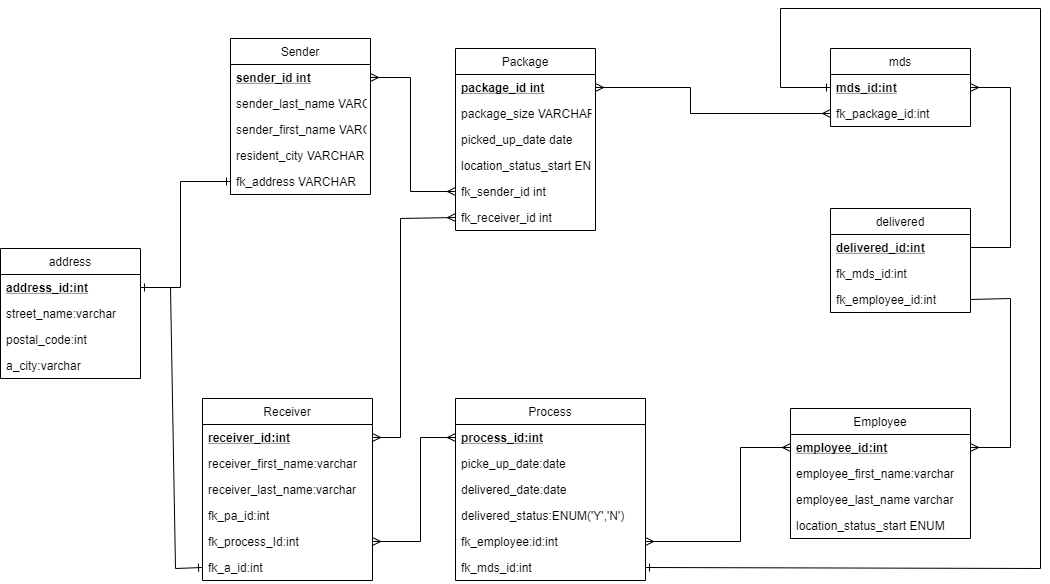

The diagram above was exported from draw.io. Its source (the exported page's mxGraphModel, read from the mxfile embedded in the PNG):
<mxGraphModel dx="1874" dy="601" grid="1" gridSize="10" guides="1" tooltips="1" connect="1" arrows="1" fold="1" page="1" pageScale="1" pageWidth="850" pageHeight="1100" math="0" shadow="0">
  <root>
    <mxCell id="0" />
    <mxCell id="1" parent="0" />
    <mxCell id="xRfR0jelAf0sSRsUtx-6-1" value="Package" style="swimlane;fontStyle=0;childLayout=stackLayout;horizontal=1;startSize=26;fillColor=none;horizontalStack=0;resizeParent=1;resizeParentMax=0;resizeLast=0;collapsible=1;marginBottom=0;" vertex="1" parent="1">
      <mxGeometry x="-255" y="760" width="140" height="182" as="geometry" />
    </mxCell>
    <mxCell id="xRfR0jelAf0sSRsUtx-6-2" value="package_id int&#10;" style="text;strokeColor=none;fillColor=none;align=left;verticalAlign=top;spacingLeft=4;spacingRight=4;overflow=hidden;rotatable=0;points=[[0,0.5],[1,0.5]];portConstraint=eastwest;fontStyle=5" vertex="1" parent="xRfR0jelAf0sSRsUtx-6-1">
      <mxGeometry y="26" width="140" height="26" as="geometry" />
    </mxCell>
    <mxCell id="xRfR0jelAf0sSRsUtx-6-3" value="package_size VARCHAR" style="text;strokeColor=none;fillColor=none;align=left;verticalAlign=top;spacingLeft=4;spacingRight=4;overflow=hidden;rotatable=0;points=[[0,0.5],[1,0.5]];portConstraint=eastwest;" vertex="1" parent="xRfR0jelAf0sSRsUtx-6-1">
      <mxGeometry y="52" width="140" height="26" as="geometry" />
    </mxCell>
    <mxCell id="xRfR0jelAf0sSRsUtx-6-4" value="picked_up_date date" style="text;strokeColor=none;fillColor=none;align=left;verticalAlign=top;spacingLeft=4;spacingRight=4;overflow=hidden;rotatable=0;points=[[0,0.5],[1,0.5]];portConstraint=eastwest;" vertex="1" parent="xRfR0jelAf0sSRsUtx-6-1">
      <mxGeometry y="78" width="140" height="26" as="geometry" />
    </mxCell>
    <mxCell id="xRfR0jelAf0sSRsUtx-6-5" value="location_status_start ENUM" style="text;strokeColor=none;fillColor=none;align=left;verticalAlign=top;spacingLeft=4;spacingRight=4;overflow=hidden;rotatable=0;points=[[0,0.5],[1,0.5]];portConstraint=eastwest;" vertex="1" parent="xRfR0jelAf0sSRsUtx-6-1">
      <mxGeometry y="104" width="140" height="26" as="geometry" />
    </mxCell>
    <mxCell id="xRfR0jelAf0sSRsUtx-6-6" value="fk_sender_id int" style="text;strokeColor=none;fillColor=none;align=left;verticalAlign=top;spacingLeft=4;spacingRight=4;overflow=hidden;rotatable=0;points=[[0,0.5],[1,0.5]];portConstraint=eastwest;" vertex="1" parent="xRfR0jelAf0sSRsUtx-6-1">
      <mxGeometry y="130" width="140" height="26" as="geometry" />
    </mxCell>
    <mxCell id="xRfR0jelAf0sSRsUtx-6-7" value="fk_receiver_id int" style="text;strokeColor=none;fillColor=none;align=left;verticalAlign=top;spacingLeft=4;spacingRight=4;overflow=hidden;rotatable=0;points=[[0,0.5],[1,0.5]];portConstraint=eastwest;" vertex="1" parent="xRfR0jelAf0sSRsUtx-6-1">
      <mxGeometry y="156" width="140" height="26" as="geometry" />
    </mxCell>
    <mxCell id="xRfR0jelAf0sSRsUtx-6-8" value="" style="endArrow=ERmany;html=1;rounded=0;exitX=1;exitY=0.5;exitDx=0;exitDy=0;entryX=0;entryY=0.5;entryDx=0;entryDy=0;startArrow=ERmany;startFill=0;endFill=0;" edge="1" parent="1" source="xRfR0jelAf0sSRsUtx-6-50" target="xRfR0jelAf0sSRsUtx-6-6">
      <mxGeometry relative="1" as="geometry">
        <mxPoint x="-210" y="740" as="sourcePoint" />
        <mxPoint x="-50" y="740" as="targetPoint" />
        <Array as="points">
          <mxPoint x="-300" y="789" />
          <mxPoint x="-300" y="903" />
        </Array>
      </mxGeometry>
    </mxCell>
    <mxCell id="xRfR0jelAf0sSRsUtx-6-9" value="" style="endArrow=ERmany;html=1;rounded=0;exitX=1;exitY=0.5;exitDx=0;exitDy=0;entryX=0;entryY=0.5;entryDx=0;entryDy=0;startArrow=ERmany;startFill=0;endFill=0;" edge="1" parent="1" source="xRfR0jelAf0sSRsUtx-6-2" target="xRfR0jelAf0sSRsUtx-6-12">
      <mxGeometry relative="1" as="geometry">
        <mxPoint x="-12.5" y="812" as="sourcePoint" />
        <mxPoint x="72.5" y="916" as="targetPoint" />
        <Array as="points">
          <mxPoint x="-20" y="799" />
          <mxPoint x="-20" y="825" />
        </Array>
      </mxGeometry>
    </mxCell>
    <mxCell id="xRfR0jelAf0sSRsUtx-6-10" value="mds" style="swimlane;fontStyle=0;childLayout=stackLayout;horizontal=1;startSize=26;fillColor=none;horizontalStack=0;resizeParent=1;resizeParentMax=0;resizeLast=0;collapsible=1;marginBottom=0;" vertex="1" parent="1">
      <mxGeometry x="120" y="760" width="140" height="78" as="geometry" />
    </mxCell>
    <mxCell id="xRfR0jelAf0sSRsUtx-6-11" value="mds_id:int" style="text;strokeColor=none;fillColor=none;align=left;verticalAlign=top;spacingLeft=4;spacingRight=4;overflow=hidden;rotatable=0;points=[[0,0.5],[1,0.5]];portConstraint=eastwest;fontStyle=5" vertex="1" parent="xRfR0jelAf0sSRsUtx-6-10">
      <mxGeometry y="26" width="140" height="26" as="geometry" />
    </mxCell>
    <mxCell id="xRfR0jelAf0sSRsUtx-6-12" value="fk_package_id:int" style="text;strokeColor=none;fillColor=none;align=left;verticalAlign=top;spacingLeft=4;spacingRight=4;overflow=hidden;rotatable=0;points=[[0,0.5],[1,0.5]];portConstraint=eastwest;" vertex="1" parent="xRfR0jelAf0sSRsUtx-6-10">
      <mxGeometry y="52" width="140" height="26" as="geometry" />
    </mxCell>
    <mxCell id="xRfR0jelAf0sSRsUtx-6-13" value="delivered" style="swimlane;fontStyle=0;childLayout=stackLayout;horizontal=1;startSize=26;fillColor=none;horizontalStack=0;resizeParent=1;resizeParentMax=0;resizeLast=0;collapsible=1;marginBottom=0;" vertex="1" parent="1">
      <mxGeometry x="120" y="920" width="140" height="104" as="geometry" />
    </mxCell>
    <mxCell id="xRfR0jelAf0sSRsUtx-6-14" value="delivered_id:int" style="text;strokeColor=none;fillColor=none;align=left;verticalAlign=top;spacingLeft=4;spacingRight=4;overflow=hidden;rotatable=0;points=[[0,0.5],[1,0.5]];portConstraint=eastwest;fontStyle=5" vertex="1" parent="xRfR0jelAf0sSRsUtx-6-13">
      <mxGeometry y="26" width="140" height="26" as="geometry" />
    </mxCell>
    <mxCell id="xRfR0jelAf0sSRsUtx-6-15" value="fk_mds_id:int" style="text;strokeColor=none;fillColor=none;align=left;verticalAlign=top;spacingLeft=4;spacingRight=4;overflow=hidden;rotatable=0;points=[[0,0.5],[1,0.5]];portConstraint=eastwest;" vertex="1" parent="xRfR0jelAf0sSRsUtx-6-13">
      <mxGeometry y="52" width="140" height="26" as="geometry" />
    </mxCell>
    <mxCell id="xRfR0jelAf0sSRsUtx-6-16" value="fk_employee_id:int" style="text;strokeColor=none;fillColor=none;align=left;verticalAlign=top;spacingLeft=4;spacingRight=4;overflow=hidden;rotatable=0;points=[[0,0.5],[1,0.5]];portConstraint=eastwest;" vertex="1" parent="xRfR0jelAf0sSRsUtx-6-13">
      <mxGeometry y="78" width="140" height="26" as="geometry" />
    </mxCell>
    <mxCell id="xRfR0jelAf0sSRsUtx-6-17" value="" style="endArrow=none;html=1;rounded=0;exitX=1;exitY=0.5;exitDx=0;exitDy=0;entryX=1;entryY=0.5;entryDx=0;entryDy=0;startArrow=ERmany;startFill=0;" edge="1" parent="1" source="xRfR0jelAf0sSRsUtx-6-11" target="xRfR0jelAf0sSRsUtx-6-14">
      <mxGeometry relative="1" as="geometry">
        <mxPoint x="285" y="799" as="sourcePoint" />
        <mxPoint x="310" y="1000" as="targetPoint" />
        <Array as="points">
          <mxPoint x="300" y="799" />
          <mxPoint x="300" y="959" />
        </Array>
      </mxGeometry>
    </mxCell>
    <mxCell id="xRfR0jelAf0sSRsUtx-6-18" value="" style="endArrow=ERmany;html=1;rounded=0;entryX=1;entryY=0.5;entryDx=0;entryDy=0;exitX=1;exitY=0.5;exitDx=0;exitDy=0;startArrow=none;startFill=0;endFill=0;" edge="1" parent="1" source="xRfR0jelAf0sSRsUtx-6-16" target="xRfR0jelAf0sSRsUtx-6-20">
      <mxGeometry relative="1" as="geometry">
        <mxPoint x="270" y="1030" as="sourcePoint" />
        <mxPoint x="280" y="1170" as="targetPoint" />
        <Array as="points">
          <mxPoint x="300" y="1010" />
          <mxPoint x="300" y="1159" />
        </Array>
      </mxGeometry>
    </mxCell>
    <mxCell id="xRfR0jelAf0sSRsUtx-6-19" value="Employee" style="swimlane;fontStyle=0;childLayout=stackLayout;horizontal=1;startSize=26;fillColor=none;horizontalStack=0;resizeParent=1;resizeParentMax=0;resizeLast=0;collapsible=1;marginBottom=0;" vertex="1" parent="1">
      <mxGeometry x="80" y="1120" width="180" height="130" as="geometry" />
    </mxCell>
    <mxCell id="xRfR0jelAf0sSRsUtx-6-20" value="employee_id:int" style="text;strokeColor=none;fillColor=none;align=left;verticalAlign=top;spacingLeft=4;spacingRight=4;overflow=hidden;rotatable=0;points=[[0,0.5],[1,0.5]];portConstraint=eastwest;fontStyle=5" vertex="1" parent="xRfR0jelAf0sSRsUtx-6-19">
      <mxGeometry y="26" width="180" height="26" as="geometry" />
    </mxCell>
    <mxCell id="xRfR0jelAf0sSRsUtx-6-21" value="employee_first_name:varchar" style="text;strokeColor=none;fillColor=none;align=left;verticalAlign=top;spacingLeft=4;spacingRight=4;overflow=hidden;rotatable=0;points=[[0,0.5],[1,0.5]];portConstraint=eastwest;" vertex="1" parent="xRfR0jelAf0sSRsUtx-6-19">
      <mxGeometry y="52" width="180" height="26" as="geometry" />
    </mxCell>
    <mxCell id="xRfR0jelAf0sSRsUtx-6-22" value="employee_last_name varchar" style="text;strokeColor=none;fillColor=none;align=left;verticalAlign=top;spacingLeft=4;spacingRight=4;overflow=hidden;rotatable=0;points=[[0,0.5],[1,0.5]];portConstraint=eastwest;" vertex="1" parent="xRfR0jelAf0sSRsUtx-6-19">
      <mxGeometry y="78" width="180" height="26" as="geometry" />
    </mxCell>
    <mxCell id="xRfR0jelAf0sSRsUtx-6-23" value="location_status_start ENUM" style="text;strokeColor=none;fillColor=none;align=left;verticalAlign=top;spacingLeft=4;spacingRight=4;overflow=hidden;rotatable=0;points=[[0,0.5],[1,0.5]];portConstraint=eastwest;" vertex="1" parent="xRfR0jelAf0sSRsUtx-6-19">
      <mxGeometry y="104" width="180" height="26" as="geometry" />
    </mxCell>
    <mxCell id="xRfR0jelAf0sSRsUtx-6-24" value="" style="endArrow=ERone;html=1;rounded=0;exitX=0;exitY=0.5;exitDx=0;exitDy=0;entryX=1;entryY=0.5;entryDx=0;entryDy=0;startArrow=ERone;startFill=0;endFill=0;" edge="1" parent="1" source="xRfR0jelAf0sSRsUtx-6-11" target="xRfR0jelAf0sSRsUtx-6-31">
      <mxGeometry relative="1" as="geometry">
        <mxPoint x="20" y="800" as="sourcePoint" />
        <mxPoint y="1280" as="targetPoint" />
        <Array as="points">
          <mxPoint x="70" y="799" />
          <mxPoint x="70" y="720" />
          <mxPoint x="330" y="720" />
          <mxPoint x="330" y="1280" />
        </Array>
      </mxGeometry>
    </mxCell>
    <mxCell id="xRfR0jelAf0sSRsUtx-6-25" value="Process" style="swimlane;fontStyle=0;childLayout=stackLayout;horizontal=1;startSize=26;fillColor=none;horizontalStack=0;resizeParent=1;resizeParentMax=0;resizeLast=0;collapsible=1;marginBottom=0;" vertex="1" parent="1">
      <mxGeometry x="-255" y="1110" width="190" height="182" as="geometry" />
    </mxCell>
    <mxCell id="xRfR0jelAf0sSRsUtx-6-26" value="process_id:int" style="text;strokeColor=none;fillColor=none;align=left;verticalAlign=top;spacingLeft=4;spacingRight=4;overflow=hidden;rotatable=0;points=[[0,0.5],[1,0.5]];portConstraint=eastwest;fontStyle=5" vertex="1" parent="xRfR0jelAf0sSRsUtx-6-25">
      <mxGeometry y="26" width="190" height="26" as="geometry" />
    </mxCell>
    <mxCell id="xRfR0jelAf0sSRsUtx-6-27" value="picke_up_date:date" style="text;strokeColor=none;fillColor=none;align=left;verticalAlign=top;spacingLeft=4;spacingRight=4;overflow=hidden;rotatable=0;points=[[0,0.5],[1,0.5]];portConstraint=eastwest;" vertex="1" parent="xRfR0jelAf0sSRsUtx-6-25">
      <mxGeometry y="52" width="190" height="26" as="geometry" />
    </mxCell>
    <mxCell id="xRfR0jelAf0sSRsUtx-6-28" value="delivered_date:date" style="text;strokeColor=none;fillColor=none;align=left;verticalAlign=top;spacingLeft=4;spacingRight=4;overflow=hidden;rotatable=0;points=[[0,0.5],[1,0.5]];portConstraint=eastwest;" vertex="1" parent="xRfR0jelAf0sSRsUtx-6-25">
      <mxGeometry y="78" width="190" height="26" as="geometry" />
    </mxCell>
    <mxCell id="xRfR0jelAf0sSRsUtx-6-29" value="delivered_status:ENUM('Y','N')" style="text;strokeColor=none;fillColor=none;align=left;verticalAlign=top;spacingLeft=4;spacingRight=4;overflow=hidden;rotatable=0;points=[[0,0.5],[1,0.5]];portConstraint=eastwest;" vertex="1" parent="xRfR0jelAf0sSRsUtx-6-25">
      <mxGeometry y="104" width="190" height="26" as="geometry" />
    </mxCell>
    <mxCell id="xRfR0jelAf0sSRsUtx-6-30" value="fk_employee:id:int" style="text;strokeColor=none;fillColor=none;align=left;verticalAlign=top;spacingLeft=4;spacingRight=4;overflow=hidden;rotatable=0;points=[[0,0.5],[1,0.5]];portConstraint=eastwest;" vertex="1" parent="xRfR0jelAf0sSRsUtx-6-25">
      <mxGeometry y="130" width="190" height="26" as="geometry" />
    </mxCell>
    <mxCell id="xRfR0jelAf0sSRsUtx-6-31" value="fk_mds_id:int" style="text;strokeColor=none;fillColor=none;align=left;verticalAlign=top;spacingLeft=4;spacingRight=4;overflow=hidden;rotatable=0;points=[[0,0.5],[1,0.5]];portConstraint=eastwest;" vertex="1" parent="xRfR0jelAf0sSRsUtx-6-25">
      <mxGeometry y="156" width="190" height="26" as="geometry" />
    </mxCell>
    <mxCell id="xRfR0jelAf0sSRsUtx-6-32" value="" style="endArrow=ERmany;html=1;rounded=0;entryX=1;entryY=0.5;entryDx=0;entryDy=0;exitX=0;exitY=0.5;exitDx=0;exitDy=0;startArrow=ERmany;startFill=0;endFill=0;" edge="1" parent="1" source="xRfR0jelAf0sSRsUtx-6-20" target="xRfR0jelAf0sSRsUtx-6-30">
      <mxGeometry relative="1" as="geometry">
        <mxPoint x="15" y="1061" as="sourcePoint" />
        <mxPoint x="15" y="1209" as="targetPoint" />
        <Array as="points">
          <mxPoint x="30" y="1159" />
          <mxPoint x="30" y="1253" />
        </Array>
      </mxGeometry>
    </mxCell>
    <mxCell id="xRfR0jelAf0sSRsUtx-6-33" value="Receiver" style="swimlane;fontStyle=0;childLayout=stackLayout;horizontal=1;startSize=26;fillColor=none;horizontalStack=0;resizeParent=1;resizeParentMax=0;resizeLast=0;collapsible=1;marginBottom=0;" vertex="1" parent="1">
      <mxGeometry x="-508" y="1110" width="170" height="182" as="geometry" />
    </mxCell>
    <mxCell id="xRfR0jelAf0sSRsUtx-6-34" value="receiver_id:int" style="text;strokeColor=none;fillColor=none;align=left;verticalAlign=top;spacingLeft=4;spacingRight=4;overflow=hidden;rotatable=0;points=[[0,0.5],[1,0.5]];portConstraint=eastwest;fontStyle=5" vertex="1" parent="xRfR0jelAf0sSRsUtx-6-33">
      <mxGeometry y="26" width="170" height="26" as="geometry" />
    </mxCell>
    <mxCell id="xRfR0jelAf0sSRsUtx-6-35" value="receiver_first_name:varchar" style="text;strokeColor=none;fillColor=none;align=left;verticalAlign=top;spacingLeft=4;spacingRight=4;overflow=hidden;rotatable=0;points=[[0,0.5],[1,0.5]];portConstraint=eastwest;" vertex="1" parent="xRfR0jelAf0sSRsUtx-6-33">
      <mxGeometry y="52" width="170" height="26" as="geometry" />
    </mxCell>
    <mxCell id="xRfR0jelAf0sSRsUtx-6-36" value="receiver_last_name:varchar" style="text;strokeColor=none;fillColor=none;align=left;verticalAlign=top;spacingLeft=4;spacingRight=4;overflow=hidden;rotatable=0;points=[[0,0.5],[1,0.5]];portConstraint=eastwest;" vertex="1" parent="xRfR0jelAf0sSRsUtx-6-33">
      <mxGeometry y="78" width="170" height="26" as="geometry" />
    </mxCell>
    <mxCell id="xRfR0jelAf0sSRsUtx-6-37" value="fk_pa_id:int" style="text;strokeColor=none;fillColor=none;align=left;verticalAlign=top;spacingLeft=4;spacingRight=4;overflow=hidden;rotatable=0;points=[[0,0.5],[1,0.5]];portConstraint=eastwest;" vertex="1" parent="xRfR0jelAf0sSRsUtx-6-33">
      <mxGeometry y="104" width="170" height="26" as="geometry" />
    </mxCell>
    <mxCell id="xRfR0jelAf0sSRsUtx-6-38" value="fk_process_Id:int" style="text;strokeColor=none;fillColor=none;align=left;verticalAlign=top;spacingLeft=4;spacingRight=4;overflow=hidden;rotatable=0;points=[[0,0.5],[1,0.5]];portConstraint=eastwest;" vertex="1" parent="xRfR0jelAf0sSRsUtx-6-33">
      <mxGeometry y="130" width="170" height="26" as="geometry" />
    </mxCell>
    <mxCell id="xRfR0jelAf0sSRsUtx-6-39" value="fk_a_id:int" style="text;strokeColor=none;fillColor=none;align=left;verticalAlign=top;spacingLeft=4;spacingRight=4;overflow=hidden;rotatable=0;points=[[0,0.5],[1,0.5]];portConstraint=eastwest;" vertex="1" parent="xRfR0jelAf0sSRsUtx-6-33">
      <mxGeometry y="156" width="170" height="26" as="geometry" />
    </mxCell>
    <mxCell id="xRfR0jelAf0sSRsUtx-6-40" value="" style="endArrow=ERmany;html=1;rounded=0;entryX=1;entryY=0.5;entryDx=0;entryDy=0;exitX=0;exitY=0.5;exitDx=0;exitDy=0;startArrow=ERmany;startFill=0;endFill=0;" edge="1" parent="1" source="xRfR0jelAf0sSRsUtx-6-26" target="xRfR0jelAf0sSRsUtx-6-38">
      <mxGeometry relative="1" as="geometry">
        <mxPoint x="-263" y="1154" as="sourcePoint" />
        <mxPoint x="-408" y="1248" as="targetPoint" />
        <Array as="points">
          <mxPoint x="-290" y="1149" />
          <mxPoint x="-290" y="1253" />
        </Array>
      </mxGeometry>
    </mxCell>
    <mxCell id="xRfR0jelAf0sSRsUtx-6-41" value="" style="endArrow=ERone;html=1;rounded=0;entryX=0;entryY=0.5;entryDx=0;entryDy=0;exitX=1;exitY=0.5;exitDx=0;exitDy=0;endFill=0;" edge="1" parent="1" source="xRfR0jelAf0sSRsUtx-6-43" target="xRfR0jelAf0sSRsUtx-6-39">
      <mxGeometry relative="1" as="geometry">
        <mxPoint x="-485" y="1006" as="sourcePoint" />
        <mxPoint x="-630" y="1100" as="targetPoint" />
        <Array as="points">
          <mxPoint x="-540" y="999" />
          <mxPoint x="-535" y="1280" />
        </Array>
      </mxGeometry>
    </mxCell>
    <mxCell id="xRfR0jelAf0sSRsUtx-6-42" value="address" style="swimlane;fontStyle=0;childLayout=stackLayout;horizontal=1;startSize=26;fillColor=none;horizontalStack=0;resizeParent=1;resizeParentMax=0;resizeLast=0;collapsible=1;marginBottom=0;" vertex="1" parent="1">
      <mxGeometry x="-710" y="960" width="140" height="130" as="geometry" />
    </mxCell>
    <mxCell id="xRfR0jelAf0sSRsUtx-6-43" value="address_id:int" style="text;strokeColor=none;fillColor=none;align=left;verticalAlign=top;spacingLeft=4;spacingRight=4;overflow=hidden;rotatable=0;points=[[0,0.5],[1,0.5]];portConstraint=eastwest;fontStyle=5" vertex="1" parent="xRfR0jelAf0sSRsUtx-6-42">
      <mxGeometry y="26" width="140" height="26" as="geometry" />
    </mxCell>
    <mxCell id="xRfR0jelAf0sSRsUtx-6-44" value="street_name:varchar" style="text;strokeColor=none;fillColor=none;align=left;verticalAlign=top;spacingLeft=4;spacingRight=4;overflow=hidden;rotatable=0;points=[[0,0.5],[1,0.5]];portConstraint=eastwest;" vertex="1" parent="xRfR0jelAf0sSRsUtx-6-42">
      <mxGeometry y="52" width="140" height="26" as="geometry" />
    </mxCell>
    <mxCell id="xRfR0jelAf0sSRsUtx-6-45" value="postal_code:int" style="text;strokeColor=none;fillColor=none;align=left;verticalAlign=top;spacingLeft=4;spacingRight=4;overflow=hidden;rotatable=0;points=[[0,0.5],[1,0.5]];portConstraint=eastwest;" vertex="1" parent="xRfR0jelAf0sSRsUtx-6-42">
      <mxGeometry y="78" width="140" height="26" as="geometry" />
    </mxCell>
    <mxCell id="xRfR0jelAf0sSRsUtx-6-46" value="a_city:varchar" style="text;strokeColor=none;fillColor=none;align=left;verticalAlign=top;spacingLeft=4;spacingRight=4;overflow=hidden;rotatable=0;points=[[0,0.5],[1,0.5]];portConstraint=eastwest;" vertex="1" parent="xRfR0jelAf0sSRsUtx-6-42">
      <mxGeometry y="104" width="140" height="26" as="geometry" />
    </mxCell>
    <mxCell id="xRfR0jelAf0sSRsUtx-6-47" value="" style="endArrow=ERmany;html=1;rounded=0;entryX=1;entryY=0.5;entryDx=0;entryDy=0;exitX=0;exitY=0.5;exitDx=0;exitDy=0;startArrow=ERmany;startFill=0;endFill=0;" edge="1" parent="1" source="xRfR0jelAf0sSRsUtx-6-7" target="xRfR0jelAf0sSRsUtx-6-34">
      <mxGeometry relative="1" as="geometry">
        <mxPoint x="-270" y="970" as="sourcePoint" />
        <mxPoint x="-392.5" y="1024" as="targetPoint" />
        <Array as="points">
          <mxPoint x="-310" y="930" />
          <mxPoint x="-310" y="1149" />
        </Array>
      </mxGeometry>
    </mxCell>
    <mxCell id="xRfR0jelAf0sSRsUtx-6-48" value="" style="endArrow=ERone;html=1;rounded=0;entryX=1;entryY=0.5;entryDx=0;entryDy=0;exitX=0;exitY=0.5;exitDx=0;exitDy=0;startArrow=ERone;startFill=0;endFill=0;" edge="1" parent="1" source="xRfR0jelAf0sSRsUtx-6-54" target="xRfR0jelAf0sSRsUtx-6-43">
      <mxGeometry relative="1" as="geometry">
        <mxPoint x="-577" y="850" as="sourcePoint" />
        <mxPoint x="-515" y="1130" as="targetPoint" />
        <Array as="points">
          <mxPoint x="-530" y="893" />
          <mxPoint x="-530" y="999" />
        </Array>
      </mxGeometry>
    </mxCell>
    <mxCell id="xRfR0jelAf0sSRsUtx-6-49" value="Sender" style="swimlane;fontStyle=0;childLayout=stackLayout;horizontal=1;startSize=26;fillColor=none;horizontalStack=0;resizeParent=1;resizeParentMax=0;resizeLast=0;collapsible=1;marginBottom=0;" vertex="1" parent="1">
      <mxGeometry x="-480" y="750" width="140" height="156" as="geometry" />
    </mxCell>
    <mxCell id="xRfR0jelAf0sSRsUtx-6-50" value="sender_id int" style="text;strokeColor=none;fillColor=none;align=left;verticalAlign=top;spacingLeft=4;spacingRight=4;overflow=hidden;rotatable=0;points=[[0,0.5],[1,0.5]];portConstraint=eastwest;fontStyle=5" vertex="1" parent="xRfR0jelAf0sSRsUtx-6-49">
      <mxGeometry y="26" width="140" height="26" as="geometry" />
    </mxCell>
    <mxCell id="xRfR0jelAf0sSRsUtx-6-51" value="sender_last_name VARCHAR" style="text;strokeColor=none;fillColor=none;align=left;verticalAlign=top;spacingLeft=4;spacingRight=4;overflow=hidden;rotatable=0;points=[[0,0.5],[1,0.5]];portConstraint=eastwest;" vertex="1" parent="xRfR0jelAf0sSRsUtx-6-49">
      <mxGeometry y="52" width="140" height="26" as="geometry" />
    </mxCell>
    <mxCell id="xRfR0jelAf0sSRsUtx-6-52" value="sender_first_name VARCHAR" style="text;strokeColor=none;fillColor=none;align=left;verticalAlign=top;spacingLeft=4;spacingRight=4;overflow=hidden;rotatable=0;points=[[0,0.5],[1,0.5]];portConstraint=eastwest;" vertex="1" parent="xRfR0jelAf0sSRsUtx-6-49">
      <mxGeometry y="78" width="140" height="26" as="geometry" />
    </mxCell>
    <mxCell id="xRfR0jelAf0sSRsUtx-6-53" value="resident_city VARCHAR" style="text;strokeColor=none;fillColor=none;align=left;verticalAlign=top;spacingLeft=4;spacingRight=4;overflow=hidden;rotatable=0;points=[[0,0.5],[1,0.5]];portConstraint=eastwest;" vertex="1" parent="xRfR0jelAf0sSRsUtx-6-49">
      <mxGeometry y="104" width="140" height="26" as="geometry" />
    </mxCell>
    <mxCell id="xRfR0jelAf0sSRsUtx-6-54" value="fk_address VARCHAR" style="text;strokeColor=none;fillColor=none;align=left;verticalAlign=top;spacingLeft=4;spacingRight=4;overflow=hidden;rotatable=0;points=[[0,0.5],[1,0.5]];portConstraint=eastwest;" vertex="1" parent="xRfR0jelAf0sSRsUtx-6-49">
      <mxGeometry y="130" width="140" height="26" as="geometry" />
    </mxCell>
  </root>
</mxGraphModel>